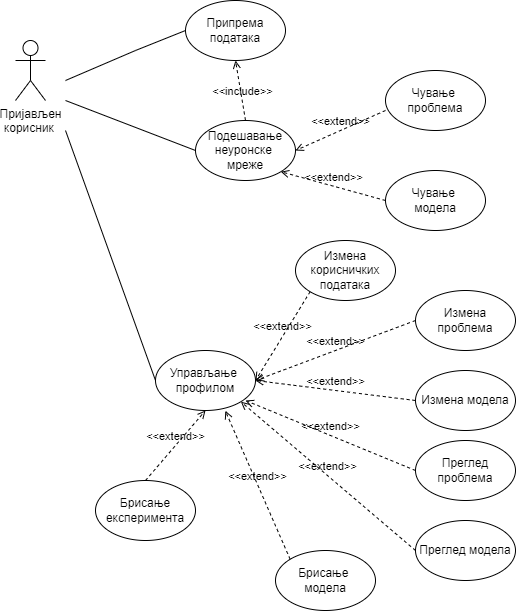

The diagram above was exported from draw.io. Its source (the exported page's mxGraphModel, read from the mxfile embedded in the PNG):
<mxGraphModel dx="1663" dy="682" grid="1" gridSize="10" guides="1" tooltips="1" connect="1" arrows="1" fold="1" page="1" pageScale="1" pageWidth="850" pageHeight="1100" math="0" shadow="0">
  <root>
    <mxCell id="0" />
    <mxCell id="1" parent="0" />
    <mxCell id="IVivX_vAa0PZUjuUvz63-13" value="Пријављен&lt;br&gt;корисник&amp;nbsp;" style="shape=umlActor;verticalLabelPosition=bottom;verticalAlign=top;html=1;" vertex="1" parent="1">
      <mxGeometry x="70" y="160" width="30" height="60" as="geometry" />
    </mxCell>
    <mxCell id="IVivX_vAa0PZUjuUvz63-19" value="Припрема података" style="ellipse;whiteSpace=wrap;html=1;" vertex="1" parent="1">
      <mxGeometry x="240" y="120" width="100" height="60" as="geometry" />
    </mxCell>
    <mxCell id="IVivX_vAa0PZUjuUvz63-21" value="Подешавање неуронске &lt;br&gt;мреже" style="ellipse;whiteSpace=wrap;html=1;" vertex="1" parent="1">
      <mxGeometry x="250" y="240" width="100" height="60" as="geometry" />
    </mxCell>
    <mxCell id="IVivX_vAa0PZUjuUvz63-28" value="" style="endArrow=none;html=1;rounded=0;entryX=0;entryY=0.5;entryDx=0;entryDy=0;" edge="1" parent="1" target="IVivX_vAa0PZUjuUvz63-19">
      <mxGeometry width="50" height="50" relative="1" as="geometry">
        <mxPoint x="120" y="200" as="sourcePoint" />
        <mxPoint x="220" y="110" as="targetPoint" />
        <Array as="points">
          <mxPoint x="190" y="170" />
        </Array>
      </mxGeometry>
    </mxCell>
    <mxCell id="IVivX_vAa0PZUjuUvz63-32" value="&amp;lt;&amp;lt;include&amp;gt;&amp;gt;" style="html=1;verticalAlign=bottom;labelBackgroundColor=none;endArrow=open;endFill=0;dashed=1;rounded=0;exitX=0.5;exitY=0;exitDx=0;exitDy=0;entryX=0.5;entryY=1;entryDx=0;entryDy=0;" edge="1" parent="1" source="IVivX_vAa0PZUjuUvz63-21" target="IVivX_vAa0PZUjuUvz63-19">
      <mxGeometry x="-0.3333" width="160" relative="1" as="geometry">
        <mxPoint x="630" y="320" as="sourcePoint" />
        <mxPoint x="240" y="330" as="targetPoint" />
        <mxPoint as="offset" />
      </mxGeometry>
    </mxCell>
    <mxCell id="IVivX_vAa0PZUjuUvz63-33" value="" style="endArrow=none;html=1;rounded=0;entryX=0;entryY=0.5;entryDx=0;entryDy=0;" edge="1" parent="1" target="IVivX_vAa0PZUjuUvz63-21">
      <mxGeometry width="50" height="50" relative="1" as="geometry">
        <mxPoint x="120" y="220" as="sourcePoint" />
        <mxPoint x="210" y="300" as="targetPoint" />
      </mxGeometry>
    </mxCell>
    <mxCell id="IVivX_vAa0PZUjuUvz63-34" value="" style="endArrow=none;html=1;rounded=0;entryX=0;entryY=0.5;entryDx=0;entryDy=0;" edge="1" parent="1" target="IVivX_vAa0PZUjuUvz63-35">
      <mxGeometry width="50" height="50" relative="1" as="geometry">
        <mxPoint x="120" y="250" as="sourcePoint" />
        <mxPoint x="200" y="310" as="targetPoint" />
      </mxGeometry>
    </mxCell>
    <mxCell id="IVivX_vAa0PZUjuUvz63-35" value="Управљање&amp;nbsp;&lt;br&gt;профилом" style="ellipse;whiteSpace=wrap;html=1;" vertex="1" parent="1">
      <mxGeometry x="210" y="470" width="100" height="60" as="geometry" />
    </mxCell>
    <mxCell id="IVivX_vAa0PZUjuUvz63-36" value="&amp;lt;&amp;lt;extend&amp;gt;&amp;gt;" style="html=1;verticalAlign=bottom;labelBackgroundColor=none;endArrow=open;endFill=0;dashed=1;rounded=0;entryX=1;entryY=0.5;entryDx=0;entryDy=0;" edge="1" parent="1" target="IVivX_vAa0PZUjuUvz63-21">
      <mxGeometry width="160" relative="1" as="geometry">
        <mxPoint x="440" y="230" as="sourcePoint" />
        <mxPoint x="790" y="320" as="targetPoint" />
      </mxGeometry>
    </mxCell>
    <mxCell id="IVivX_vAa0PZUjuUvz63-37" value="Чување&amp;nbsp;&lt;br&gt;проблема" style="ellipse;whiteSpace=wrap;html=1;" vertex="1" parent="1">
      <mxGeometry x="440" y="190" width="100" height="60" as="geometry" />
    </mxCell>
    <mxCell id="IVivX_vAa0PZUjuUvz63-38" value="Чување&amp;nbsp;&lt;br&gt;модела" style="ellipse;whiteSpace=wrap;html=1;" vertex="1" parent="1">
      <mxGeometry x="440" y="290" width="100" height="60" as="geometry" />
    </mxCell>
    <mxCell id="IVivX_vAa0PZUjuUvz63-39" value="&amp;lt;&amp;lt;extend&amp;gt;&amp;gt;" style="html=1;verticalAlign=bottom;labelBackgroundColor=none;endArrow=open;endFill=0;dashed=1;rounded=0;entryX=1;entryY=1;entryDx=0;entryDy=0;exitX=0;exitY=0.5;exitDx=0;exitDy=0;" edge="1" parent="1" source="IVivX_vAa0PZUjuUvz63-38" target="IVivX_vAa0PZUjuUvz63-21">
      <mxGeometry width="160" relative="1" as="geometry">
        <mxPoint x="450" y="240" as="sourcePoint" />
        <mxPoint x="360" y="280" as="targetPoint" />
      </mxGeometry>
    </mxCell>
    <mxCell id="IVivX_vAa0PZUjuUvz63-42" value="Измена корисничких података" style="ellipse;whiteSpace=wrap;html=1;" vertex="1" parent="1">
      <mxGeometry x="350" y="360" width="100" height="60" as="geometry" />
    </mxCell>
    <mxCell id="IVivX_vAa0PZUjuUvz63-43" value="Измена проблема" style="ellipse;whiteSpace=wrap;html=1;" vertex="1" parent="1">
      <mxGeometry x="470" y="410" width="100" height="60" as="geometry" />
    </mxCell>
    <mxCell id="IVivX_vAa0PZUjuUvz63-44" value="Измена модела" style="ellipse;whiteSpace=wrap;html=1;" vertex="1" parent="1">
      <mxGeometry x="470" y="490" width="100" height="60" as="geometry" />
    </mxCell>
    <mxCell id="IVivX_vAa0PZUjuUvz63-45" value="Преглед модела" style="ellipse;whiteSpace=wrap;html=1;" vertex="1" parent="1">
      <mxGeometry x="470" y="640" width="100" height="60" as="geometry" />
    </mxCell>
    <mxCell id="IVivX_vAa0PZUjuUvz63-46" value="Преглед проблема" style="ellipse;whiteSpace=wrap;html=1;" vertex="1" parent="1">
      <mxGeometry x="470" y="560" width="100" height="60" as="geometry" />
    </mxCell>
    <mxCell id="IVivX_vAa0PZUjuUvz63-47" value="Брисање &lt;br&gt;модела" style="ellipse;whiteSpace=wrap;html=1;" vertex="1" parent="1">
      <mxGeometry x="330" y="670" width="100" height="60" as="geometry" />
    </mxCell>
    <mxCell id="IVivX_vAa0PZUjuUvz63-48" value="Брисање експеримента" style="ellipse;whiteSpace=wrap;html=1;" vertex="1" parent="1">
      <mxGeometry x="150" y="600" width="100" height="60" as="geometry" />
    </mxCell>
    <mxCell id="IVivX_vAa0PZUjuUvz63-55" value="&amp;lt;&amp;lt;extend&amp;gt;&amp;gt;" style="html=1;verticalAlign=bottom;labelBackgroundColor=none;endArrow=open;endFill=0;dashed=1;rounded=0;entryX=1;entryY=0.5;entryDx=0;entryDy=0;exitX=0;exitY=1;exitDx=0;exitDy=0;" edge="1" parent="1" source="IVivX_vAa0PZUjuUvz63-42">
      <mxGeometry width="160" relative="1" as="geometry">
        <mxPoint x="400" y="460" as="sourcePoint" />
        <mxPoint x="310" y="500" as="targetPoint" />
      </mxGeometry>
    </mxCell>
    <mxCell id="IVivX_vAa0PZUjuUvz63-56" value="&amp;lt;&amp;lt;extend&amp;gt;&amp;gt;" style="html=1;verticalAlign=bottom;labelBackgroundColor=none;endArrow=open;endFill=0;dashed=1;rounded=0;exitX=0;exitY=0.5;exitDx=0;exitDy=0;entryX=1;entryY=0.5;entryDx=0;entryDy=0;" edge="1" parent="1" source="IVivX_vAa0PZUjuUvz63-43" target="IVivX_vAa0PZUjuUvz63-35">
      <mxGeometry width="160" relative="1" as="geometry">
        <mxPoint x="460" y="250" as="sourcePoint" />
        <mxPoint x="320" y="500" as="targetPoint" />
      </mxGeometry>
    </mxCell>
    <mxCell id="IVivX_vAa0PZUjuUvz63-57" value="&amp;lt;&amp;lt;extend&amp;gt;&amp;gt;" style="html=1;verticalAlign=bottom;labelBackgroundColor=none;endArrow=open;endFill=0;dashed=1;rounded=0;exitX=0;exitY=0.5;exitDx=0;exitDy=0;" edge="1" parent="1" source="IVivX_vAa0PZUjuUvz63-44">
      <mxGeometry width="160" relative="1" as="geometry">
        <mxPoint x="470" y="260" as="sourcePoint" />
        <mxPoint x="310" y="500" as="targetPoint" />
      </mxGeometry>
    </mxCell>
    <mxCell id="IVivX_vAa0PZUjuUvz63-59" value="&amp;lt;&amp;lt;extend&amp;gt;&amp;gt;" style="html=1;verticalAlign=bottom;labelBackgroundColor=none;endArrow=open;endFill=0;dashed=1;rounded=0;exitX=0.5;exitY=0;exitDx=0;exitDy=0;entryX=0.5;entryY=1;entryDx=0;entryDy=0;" edge="1" parent="1" source="IVivX_vAa0PZUjuUvz63-48" target="IVivX_vAa0PZUjuUvz63-35">
      <mxGeometry width="160" relative="1" as="geometry">
        <mxPoint x="480" y="450" as="sourcePoint" />
        <mxPoint x="320" y="510" as="targetPoint" />
      </mxGeometry>
    </mxCell>
    <mxCell id="IVivX_vAa0PZUjuUvz63-60" value="&amp;lt;&amp;lt;extend&amp;gt;&amp;gt;" style="html=1;verticalAlign=bottom;labelBackgroundColor=none;endArrow=open;endFill=0;dashed=1;rounded=0;exitX=0;exitY=0;exitDx=0;exitDy=0;entryX=0.698;entryY=1.004;entryDx=0;entryDy=0;entryPerimeter=0;" edge="1" parent="1" source="IVivX_vAa0PZUjuUvz63-47" target="IVivX_vAa0PZUjuUvz63-35">
      <mxGeometry width="160" relative="1" as="geometry">
        <mxPoint x="490" y="460" as="sourcePoint" />
        <mxPoint x="330" y="520" as="targetPoint" />
      </mxGeometry>
    </mxCell>
    <mxCell id="IVivX_vAa0PZUjuUvz63-61" value="&amp;lt;&amp;lt;extend&amp;gt;&amp;gt;" style="html=1;verticalAlign=bottom;labelBackgroundColor=none;endArrow=open;endFill=0;dashed=1;rounded=0;exitX=0;exitY=0.5;exitDx=0;exitDy=0;entryX=1;entryY=1;entryDx=0;entryDy=0;" edge="1" parent="1" source="IVivX_vAa0PZUjuUvz63-45" target="IVivX_vAa0PZUjuUvz63-35">
      <mxGeometry width="160" relative="1" as="geometry">
        <mxPoint x="500" y="470" as="sourcePoint" />
        <mxPoint x="340" y="530" as="targetPoint" />
      </mxGeometry>
    </mxCell>
    <mxCell id="IVivX_vAa0PZUjuUvz63-62" value="&amp;lt;&amp;lt;extend&amp;gt;&amp;gt;" style="html=1;verticalAlign=bottom;labelBackgroundColor=none;endArrow=open;endFill=0;dashed=1;rounded=0;exitX=0;exitY=0.5;exitDx=0;exitDy=0;" edge="1" parent="1" source="IVivX_vAa0PZUjuUvz63-46">
      <mxGeometry width="160" relative="1" as="geometry">
        <mxPoint x="510" y="480" as="sourcePoint" />
        <mxPoint x="300" y="520" as="targetPoint" />
      </mxGeometry>
    </mxCell>
  </root>
</mxGraphModel>